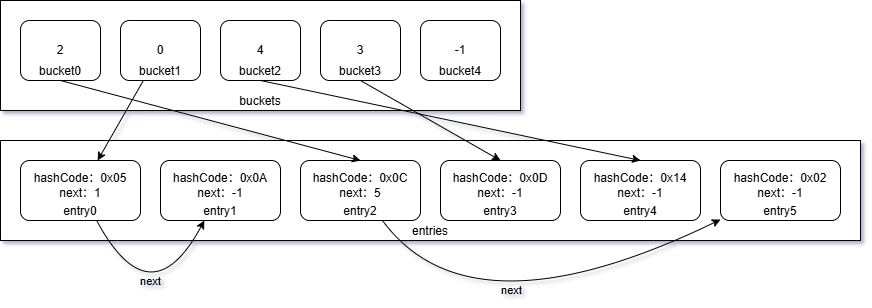

The diagram above was exported from draw.io. Its source (the exported page's mxGraphModel, read from the mxfile embedded in the PNG):
<mxGraphModel dx="702" dy="599" grid="1" gridSize="10" guides="1" tooltips="1" connect="1" arrows="1" fold="1" page="1" pageScale="1" pageWidth="850" pageHeight="1100" math="0" shadow="0">
  <root>
    <mxCell id="0" />
    <mxCell id="1" parent="0" />
    <mxCell id="2" value="buckets" style="rounded=0;whiteSpace=wrap;html=1;verticalAlign=bottom;" parent="1" vertex="1">
      <mxGeometry x="80" y="360" width="520" height="110" as="geometry" />
    </mxCell>
    <mxCell id="3" value="bucket0" style="rounded=1;whiteSpace=wrap;html=1;verticalAlign=bottom;" parent="1" vertex="1">
      <mxGeometry x="100" y="380" width="80" height="60" as="geometry" />
    </mxCell>
    <mxCell id="6" value="bucket1" style="rounded=1;whiteSpace=wrap;html=1;verticalAlign=bottom;" parent="1" vertex="1">
      <mxGeometry x="200" y="380" width="80" height="60" as="geometry" />
    </mxCell>
    <mxCell id="7" value="bucket2" style="rounded=1;whiteSpace=wrap;html=1;verticalAlign=bottom;" parent="1" vertex="1">
      <mxGeometry x="300" y="380" width="80" height="60" as="geometry" />
    </mxCell>
    <mxCell id="9" value="bucket3" style="rounded=1;whiteSpace=wrap;html=1;verticalAlign=bottom;" parent="1" vertex="1">
      <mxGeometry x="400" y="380" width="80" height="60" as="geometry" />
    </mxCell>
    <mxCell id="10" value="bucket4" style="rounded=1;whiteSpace=wrap;html=1;verticalAlign=bottom;" parent="1" vertex="1">
      <mxGeometry x="500" y="380" width="80" height="60" as="geometry" />
    </mxCell>
    <mxCell id="11" value="2" style="text;html=1;strokeColor=none;fillColor=none;align=center;verticalAlign=middle;whiteSpace=wrap;rounded=0;" parent="1" vertex="1">
      <mxGeometry x="110" y="395" width="60" height="30" as="geometry" />
    </mxCell>
    <mxCell id="12" value="0" style="text;html=1;strokeColor=none;fillColor=none;align=center;verticalAlign=middle;whiteSpace=wrap;rounded=0;" parent="1" vertex="1">
      <mxGeometry x="210" y="395" width="60" height="30" as="geometry" />
    </mxCell>
    <mxCell id="13" value="4" style="text;html=1;strokeColor=none;fillColor=none;align=center;verticalAlign=middle;whiteSpace=wrap;rounded=0;" parent="1" vertex="1">
      <mxGeometry x="310" y="395" width="60" height="30" as="geometry" />
    </mxCell>
    <mxCell id="14" value="3" style="text;html=1;strokeColor=none;fillColor=none;align=center;verticalAlign=middle;whiteSpace=wrap;rounded=0;" parent="1" vertex="1">
      <mxGeometry x="410" y="395" width="60" height="30" as="geometry" />
    </mxCell>
    <mxCell id="15" value="-1" style="text;html=1;strokeColor=none;fillColor=none;align=center;verticalAlign=middle;whiteSpace=wrap;rounded=0;" parent="1" vertex="1">
      <mxGeometry x="510" y="395" width="60" height="30" as="geometry" />
    </mxCell>
    <mxCell id="16" value="entries" style="rounded=0;whiteSpace=wrap;html=1;verticalAlign=bottom;" parent="1" vertex="1">
      <mxGeometry x="80" y="500" width="860" height="100" as="geometry" />
    </mxCell>
    <mxCell id="21" style="edgeStyle=none;html=1;strokeColor=default;curved=1;startArrow=none;startFill=0;strokeWidth=1;" parent="1" source="17" target="19" edge="1">
      <mxGeometry relative="1" as="geometry">
        <Array as="points">
          <mxPoint x="230" y="680" />
        </Array>
      </mxGeometry>
    </mxCell>
    <mxCell id="24" value="next" style="edgeLabel;html=1;align=center;verticalAlign=middle;resizable=0;points=[];labelBackgroundColor=none;" parent="21" vertex="1" connectable="0">
      <mxGeometry x="-0.4133" y="24" relative="1" as="geometry">
        <mxPoint y="13" as="offset" />
      </mxGeometry>
    </mxCell>
    <mxCell id="17" value="entry0" style="rounded=1;whiteSpace=wrap;html=1;verticalAlign=bottom;" parent="1" vertex="1">
      <mxGeometry x="100" y="520" width="120" height="60" as="geometry" />
    </mxCell>
    <mxCell id="18" value="hashCode：0x05&lt;br&gt;next：1" style="text;html=1;strokeColor=none;fillColor=none;align=center;verticalAlign=middle;whiteSpace=wrap;rounded=0;" parent="1" vertex="1">
      <mxGeometry x="100" y="530" width="120" height="30" as="geometry" />
    </mxCell>
    <mxCell id="19" value="entry1" style="rounded=1;whiteSpace=wrap;html=1;verticalAlign=bottom;" parent="1" vertex="1">
      <mxGeometry x="240" y="520" width="120" height="60" as="geometry" />
    </mxCell>
    <mxCell id="20" value="hashCode：0x0A&lt;br&gt;next：-1" style="text;html=1;strokeColor=none;fillColor=none;align=center;verticalAlign=middle;whiteSpace=wrap;rounded=0;" parent="1" vertex="1">
      <mxGeometry x="240" y="530" width="120" height="30" as="geometry" />
    </mxCell>
    <mxCell id="31" style="edgeStyle=none;curved=1;html=1;strokeColor=default;strokeWidth=1;startArrow=none;startFill=0;" parent="1" source="25" target="29" edge="1">
      <mxGeometry relative="1" as="geometry">
        <Array as="points">
          <mxPoint x="550" y="700" />
        </Array>
      </mxGeometry>
    </mxCell>
    <mxCell id="32" value="next" style="edgeLabel;html=1;align=center;verticalAlign=middle;resizable=0;points=[];labelBackgroundColor=none;" parent="31" vertex="1" connectable="0">
      <mxGeometry x="-0.2171" y="53" relative="1" as="geometry">
        <mxPoint x="47" y="5" as="offset" />
      </mxGeometry>
    </mxCell>
    <mxCell id="25" value="entry2" style="rounded=1;whiteSpace=wrap;html=1;verticalAlign=bottom;" parent="1" vertex="1">
      <mxGeometry x="380" y="520" width="120" height="60" as="geometry" />
    </mxCell>
    <mxCell id="26" value="hashCode：0x0C&lt;br&gt;next：5" style="text;html=1;strokeColor=none;fillColor=none;align=center;verticalAlign=middle;whiteSpace=wrap;rounded=0;" parent="1" vertex="1">
      <mxGeometry x="380" y="530" width="120" height="30" as="geometry" />
    </mxCell>
    <mxCell id="27" value="entry3" style="rounded=1;whiteSpace=wrap;html=1;verticalAlign=bottom;" parent="1" vertex="1">
      <mxGeometry x="520" y="520" width="120" height="60" as="geometry" />
    </mxCell>
    <mxCell id="28" value="entry4" style="rounded=1;whiteSpace=wrap;html=1;verticalAlign=bottom;" parent="1" vertex="1">
      <mxGeometry x="660" y="520" width="120" height="60" as="geometry" />
    </mxCell>
    <mxCell id="29" value="entry5" style="rounded=1;whiteSpace=wrap;html=1;verticalAlign=bottom;" parent="1" vertex="1">
      <mxGeometry x="800" y="520" width="120" height="60" as="geometry" />
    </mxCell>
    <mxCell id="30" value="hashCode：0x02&lt;br&gt;next：-1" style="text;html=1;strokeColor=none;fillColor=none;align=center;verticalAlign=middle;whiteSpace=wrap;rounded=0;" parent="1" vertex="1">
      <mxGeometry x="800" y="530" width="120" height="30" as="geometry" />
    </mxCell>
    <mxCell id="33" value="hashCode：0x14&lt;br&gt;next：-1" style="text;html=1;strokeColor=none;fillColor=none;align=center;verticalAlign=middle;whiteSpace=wrap;rounded=0;" parent="1" vertex="1">
      <mxGeometry x="660" y="530" width="120" height="30" as="geometry" />
    </mxCell>
    <mxCell id="34" value="hashCode：0x0D&lt;br&gt;next：-1" style="text;html=1;strokeColor=none;fillColor=none;align=center;verticalAlign=middle;whiteSpace=wrap;rounded=0;" parent="1" vertex="1">
      <mxGeometry x="520" y="530" width="120" height="30" as="geometry" />
    </mxCell>
    <mxCell id="35" style="edgeStyle=none;curved=1;html=1;strokeColor=default;strokeWidth=1;startArrow=none;startFill=0;" parent="1" source="6" target="17" edge="1">
      <mxGeometry relative="1" as="geometry" />
    </mxCell>
    <mxCell id="36" style="edgeStyle=none;curved=1;html=1;exitX=0.5;exitY=1;exitDx=0;exitDy=0;entryX=0.5;entryY=0;entryDx=0;entryDy=0;strokeColor=default;strokeWidth=1;startArrow=none;startFill=0;" parent="1" source="3" target="25" edge="1">
      <mxGeometry relative="1" as="geometry" />
    </mxCell>
    <mxCell id="37" style="edgeStyle=none;curved=1;html=1;entryX=0.5;entryY=0;entryDx=0;entryDy=0;strokeColor=default;strokeWidth=1;startArrow=none;startFill=0;exitX=0.5;exitY=1;exitDx=0;exitDy=0;" parent="1" source="7" target="28" edge="1">
      <mxGeometry relative="1" as="geometry" />
    </mxCell>
    <mxCell id="38" style="edgeStyle=none;curved=1;html=1;entryX=0.5;entryY=0;entryDx=0;entryDy=0;strokeColor=default;strokeWidth=1;startArrow=none;startFill=0;exitX=0.5;exitY=1;exitDx=0;exitDy=0;" parent="1" source="9" target="27" edge="1">
      <mxGeometry relative="1" as="geometry" />
    </mxCell>
  </root>
</mxGraphModel>